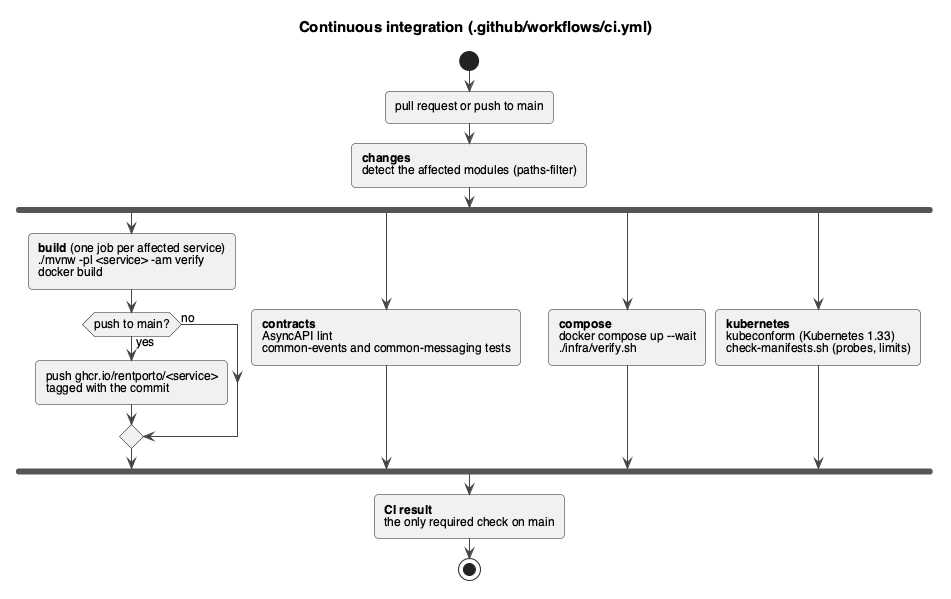

The diagram above was rendered by PlantUML. Its source (embedded in the PNG):
@startuml
!include style.iuml
title Continuous integration (.github/workflows/ci.yml)

start
:pull request or push to main;
:**changes**
detect the affected modules (paths-filter);
fork
  :**build** (one job per affected service)
  ./mvnw -pl <service> -am verify
  docker build;
  if (push to main?) then (yes)
    :push ghcr.io/rentporto/<service>
    tagged with the commit;
  else (no)
  endif
fork again
  :**contracts**
  AsyncAPI lint
  common-events and common-messaging tests;
fork again
  :**compose**
  docker compose up --wait
  ./infra/verify.sh;
fork again
  :**kubernetes**
  kubeconform (Kubernetes 1.33)
  check-manifests.sh (probes, limits);
end fork
:**CI result**
the only required check on main;
stop
@enduml